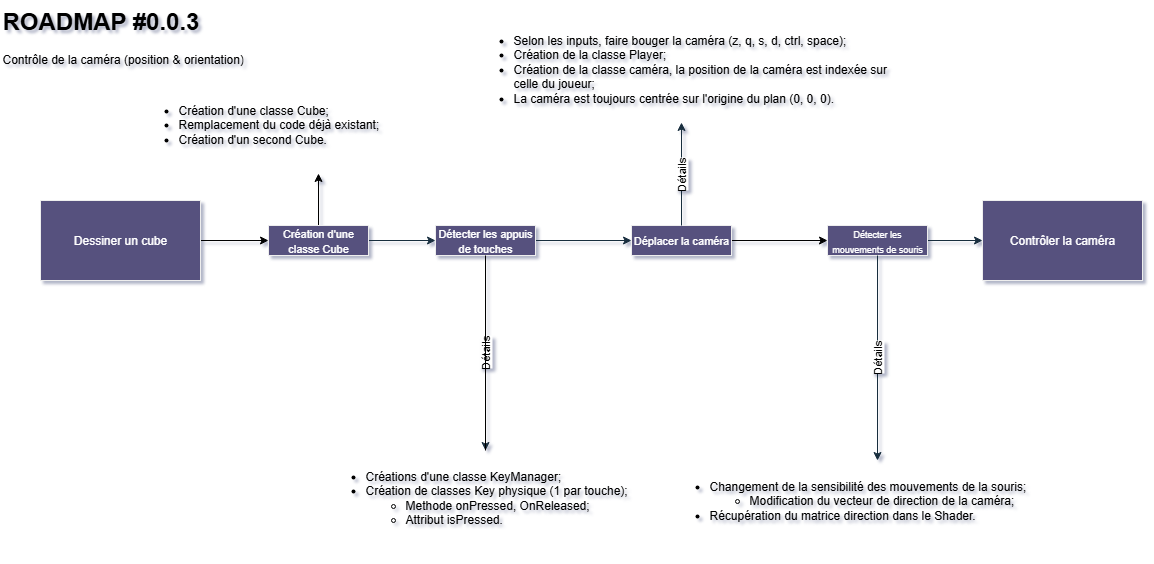

The diagram above was exported from draw.io. Its source (the exported page's mxGraphModel, read from the mxfile embedded in the PNG):
<mxGraphModel dx="1906" dy="971" grid="0" gridSize="10" guides="1" tooltips="1" connect="1" arrows="1" fold="1" page="0" pageScale="1" pageWidth="827" pageHeight="1169" math="0" shadow="1">
  <root>
    <mxCell id="0" />
    <mxCell id="1" parent="0" />
    <mxCell id="eXIGQxcMQj50jVCJq_CA-1" value="" style="edgeStyle=orthogonalEdgeStyle;rounded=0;orthogonalLoop=1;jettySize=auto;html=1;labelBackgroundColor=none;strokeColor=#182E3E;fontColor=default;exitX=1;exitY=0.5;exitDx=0;exitDy=0;" parent="1" source="lzlOlTGy8y_lj0kX5aOs-2" target="eXIGQxcMQj50jVCJq_CA-6" edge="1">
      <mxGeometry relative="1" as="geometry" />
    </mxCell>
    <mxCell id="lzlOlTGy8y_lj0kX5aOs-3" style="edgeStyle=orthogonalEdgeStyle;rounded=0;orthogonalLoop=1;jettySize=auto;html=1;exitX=1;exitY=0.5;exitDx=0;exitDy=0;entryX=0;entryY=0.5;entryDx=0;entryDy=0;" parent="1" source="eXIGQxcMQj50jVCJq_CA-2" target="lzlOlTGy8y_lj0kX5aOs-2" edge="1">
      <mxGeometry relative="1" as="geometry" />
    </mxCell>
    <mxCell id="eXIGQxcMQj50jVCJq_CA-2" value="Dessiner un cube" style="rounded=0;whiteSpace=wrap;html=1;labelBackgroundColor=none;fillColor=#56517E;strokeColor=#EEEEEE;fontColor=#FFFFFF;" parent="1" vertex="1">
      <mxGeometry x="40" y="200" width="160" height="80" as="geometry" />
    </mxCell>
    <mxCell id="eXIGQxcMQj50jVCJq_CA-3" value="Contrôler la caméra" style="rounded=0;whiteSpace=wrap;html=1;labelBackgroundColor=none;fillColor=#56517E;strokeColor=#EEEEEE;fontColor=#FFFFFF;" parent="1" vertex="1">
      <mxGeometry x="982" y="200" width="160" height="80" as="geometry" />
    </mxCell>
    <mxCell id="eXIGQxcMQj50jVCJq_CA-4" value="" style="edgeStyle=orthogonalEdgeStyle;rounded=0;orthogonalLoop=1;jettySize=auto;html=1;entryX=0;entryY=0.5;entryDx=0;entryDy=0;labelBackgroundColor=none;strokeColor=#182E3E;fontColor=default;" parent="1" source="eXIGQxcMQj50jVCJq_CA-6" target="eXIGQxcMQj50jVCJq_CA-8" edge="1">
      <mxGeometry relative="1" as="geometry">
        <mxPoint x="581" y="240" as="targetPoint" />
      </mxGeometry>
    </mxCell>
    <mxCell id="eXIGQxcMQj50jVCJq_CA-5" value="Détails" style="edgeStyle=orthogonalEdgeStyle;rounded=0;orthogonalLoop=1;jettySize=auto;html=1;strokeColor=#182E3E;horizontal=0;" parent="1" source="eXIGQxcMQj50jVCJq_CA-6" target="eXIGQxcMQj50jVCJq_CA-9" edge="1">
      <mxGeometry x="-0.0045" relative="1" as="geometry">
        <mxPoint as="offset" />
      </mxGeometry>
    </mxCell>
    <mxCell id="eXIGQxcMQj50jVCJq_CA-6" value="&lt;span style=&quot;font-size: 11px;&quot;&gt;Détecter les appuis de touches&lt;/span&gt;" style="rounded=0;whiteSpace=wrap;html=1;align=center;labelBackgroundColor=none;fillColor=#56517E;strokeColor=#EEEEEE;fontColor=#FFFFFF;" parent="1" vertex="1">
      <mxGeometry x="435" y="225" width="100" height="30" as="geometry" />
    </mxCell>
    <mxCell id="eXIGQxcMQj50jVCJq_CA-7" value="" style="edgeStyle=orthogonalEdgeStyle;rounded=0;orthogonalLoop=1;jettySize=auto;html=1;exitX=1;exitY=0.5;exitDx=0;exitDy=0;labelBackgroundColor=none;strokeColor=#182E3E;fontColor=default;" parent="1" source="88JwYsdk7pb474S3zGqt-2" target="eXIGQxcMQj50jVCJq_CA-3" edge="1">
      <mxGeometry relative="1" as="geometry">
        <mxPoint x="693" y="240" as="sourcePoint" />
      </mxGeometry>
    </mxCell>
    <mxCell id="lzlOlTGy8y_lj0kX5aOs-1" style="edgeStyle=orthogonalEdgeStyle;rounded=0;orthogonalLoop=1;jettySize=auto;html=1;exitX=1;exitY=0.5;exitDx=0;exitDy=0;entryX=0;entryY=0.5;entryDx=0;entryDy=0;" parent="1" source="eXIGQxcMQj50jVCJq_CA-8" target="88JwYsdk7pb474S3zGqt-2" edge="1">
      <mxGeometry relative="1" as="geometry" />
    </mxCell>
    <mxCell id="eXIGQxcMQj50jVCJq_CA-8" value="&lt;span style=&quot;font-size: 11px;&quot;&gt;Déplacer la caméra&lt;/span&gt;" style="rounded=0;whiteSpace=wrap;html=1;align=center;labelBackgroundColor=none;fillColor=#56517E;strokeColor=#EEEEEE;fontColor=#FFFFFF;" parent="1" vertex="1">
      <mxGeometry x="631" y="225" width="100" height="30" as="geometry" />
    </mxCell>
    <mxCell id="88JwYsdk7pb474S3zGqt-1" value="" style="edgeStyle=orthogonalEdgeStyle;rounded=0;orthogonalLoop=1;jettySize=auto;html=1;endArrow=none;endFill=0;" parent="1" source="eXIGQxcMQj50jVCJq_CA-9" target="eXIGQxcMQj50jVCJq_CA-6" edge="1">
      <mxGeometry relative="1" as="geometry" />
    </mxCell>
    <mxCell id="eXIGQxcMQj50jVCJq_CA-9" value="&lt;ul&gt;&lt;li&gt;Créations d'une classe KeyManager;&lt;/li&gt;&lt;li&gt;Création de classes Key physique (1 par touche);&lt;/li&gt;&lt;ul&gt;&lt;li&gt;Methode onPressed, OnReleased;&lt;/li&gt;&lt;li&gt;Attribut isPressed.&lt;/li&gt;&lt;/ul&gt;&lt;/ul&gt;" style="text;html=1;whiteSpace=wrap;overflow=hidden;rounded=0;labelBackgroundColor=none;fontColor=#000000;" parent="1" vertex="1">
      <mxGeometry x="322.5" y="450" width="325" height="100" as="geometry" />
    </mxCell>
    <mxCell id="eXIGQxcMQj50jVCJq_CA-10" value="&lt;ul&gt;&lt;li&gt;&lt;span style=&quot;background-color: transparent; color: light-dark(rgb(0, 0, 0), rgb(18, 18, 18));&quot;&gt;Selon les inputs, faire bouger la caméra (z, q, s, d, ctrl, space);&lt;/span&gt;&lt;/li&gt;&lt;li&gt;&lt;span style=&quot;background-color: transparent; color: light-dark(rgb(0, 0, 0), rgb(18, 18, 18));&quot;&gt;Création de la classe Player;&lt;/span&gt;&lt;/li&gt;&lt;li&gt;&lt;span style=&quot;background-color: transparent; color: light-dark(rgb(0, 0, 0), rgb(18, 18, 18));&quot;&gt;Création de la classe caméra, la position de la caméra est indexée sur celle du joueur;&lt;/span&gt;&lt;/li&gt;&lt;li&gt;&lt;span style=&quot;background-color: transparent; color: light-dark(rgb(0, 0, 0), rgb(18, 18, 18));&quot;&gt;La caméra est toujours centrée sur l'origine du plan (0, 0, 0).&lt;/span&gt;&lt;/li&gt;&lt;/ul&gt;" style="text;html=1;whiteSpace=wrap;overflow=hidden;rounded=0;labelBackgroundColor=none;fontColor=light-dark(#000000, #121212);align=left;" parent="1" vertex="1">
      <mxGeometry x="471" y="14" width="420" height="108" as="geometry" />
    </mxCell>
    <mxCell id="eXIGQxcMQj50jVCJq_CA-11" value="Détails" style="edgeStyle=orthogonalEdgeStyle;rounded=0;orthogonalLoop=1;jettySize=auto;html=1;strokeColor=#182E3E;horizontal=0;exitX=0.5;exitY=0;exitDx=0;exitDy=0;" parent="1" source="eXIGQxcMQj50jVCJq_CA-8" target="eXIGQxcMQj50jVCJq_CA-10" edge="1">
      <mxGeometry x="-0.0045" relative="1" as="geometry">
        <mxPoint x="625" y="310" as="sourcePoint" />
        <mxPoint x="625" y="425" as="targetPoint" />
        <mxPoint as="offset" />
      </mxGeometry>
    </mxCell>
    <mxCell id="eXIGQxcMQj50jVCJq_CA-12" value="&lt;h1 style=&quot;margin-top: 0px;&quot;&gt;ROADMAP #0.0.3&lt;/h1&gt;&lt;p&gt;Contrôle de la caméra (position &amp;amp; orientation)&lt;/p&gt;" style="text;html=1;whiteSpace=wrap;overflow=hidden;rounded=0;" parent="1" vertex="1">
      <mxGeometry width="250" height="120" as="geometry" />
    </mxCell>
    <mxCell id="88JwYsdk7pb474S3zGqt-2" value="&lt;font style=&quot;font-size: 9px;&quot;&gt;Détecter les mouvements de souris&lt;/font&gt;" style="rounded=0;whiteSpace=wrap;html=1;align=center;labelBackgroundColor=none;fillColor=#56517E;strokeColor=#EEEEEE;fontColor=#FFFFFF;" parent="1" vertex="1">
      <mxGeometry x="827" y="225" width="100" height="30" as="geometry" />
    </mxCell>
    <mxCell id="88JwYsdk7pb474S3zGqt-6" value="&lt;ul&gt;&lt;li&gt;&lt;span style=&quot;background-color: transparent; color: light-dark(rgb(0, 0, 0), rgb(18, 18, 18));&quot;&gt;Changement de la sensibilité des mouvements de la souris;&lt;/span&gt;&lt;/li&gt;&lt;ul&gt;&lt;li&gt;&lt;span style=&quot;background-color: transparent; color: light-dark(rgb(0, 0, 0), rgb(18, 18, 18));&quot;&gt;Modification du vecteur de direction de la caméra;&lt;/span&gt;&lt;/li&gt;&lt;/ul&gt;&lt;li&gt;Récupération du matrice direction dans le Shader.&lt;/li&gt;&lt;/ul&gt;" style="text;html=1;whiteSpace=wrap;overflow=hidden;rounded=0;labelBackgroundColor=none;fontColor=light-dark(#000000, #121212);align=left;" parent="1" vertex="1">
      <mxGeometry x="667" y="460" width="420" height="80" as="geometry" />
    </mxCell>
    <mxCell id="88JwYsdk7pb474S3zGqt-7" value="Détails" style="edgeStyle=orthogonalEdgeStyle;rounded=0;orthogonalLoop=1;jettySize=auto;html=1;strokeColor=#182E3E;horizontal=0;exitX=0.5;exitY=1;exitDx=0;exitDy=0;entryX=0.5;entryY=0;entryDx=0;entryDy=0;" parent="1" source="88JwYsdk7pb474S3zGqt-2" target="88JwYsdk7pb474S3zGqt-6" edge="1">
      <mxGeometry x="-0.0045" relative="1" as="geometry">
        <mxPoint x="988" y="365" as="sourcePoint" />
        <mxPoint x="877" y="355" as="targetPoint" />
        <mxPoint as="offset" />
      </mxGeometry>
    </mxCell>
    <mxCell id="lzlOlTGy8y_lj0kX5aOs-4" style="edgeStyle=orthogonalEdgeStyle;rounded=0;orthogonalLoop=1;jettySize=auto;html=1;exitX=0.5;exitY=0;exitDx=0;exitDy=0;entryX=0.5;entryY=1;entryDx=0;entryDy=0;" parent="1" source="lzlOlTGy8y_lj0kX5aOs-2" target="lzlOlTGy8y_lj0kX5aOs-5" edge="1">
      <mxGeometry relative="1" as="geometry">
        <mxPoint x="317.7241379310344" y="119.15678879310349" as="targetPoint" />
      </mxGeometry>
    </mxCell>
    <mxCell id="lzlOlTGy8y_lj0kX5aOs-2" value="&lt;span style=&quot;font-size: 11px;&quot;&gt;Création d'une classe Cube&lt;/span&gt;" style="rounded=0;whiteSpace=wrap;html=1;align=center;labelBackgroundColor=none;fillColor=#56517E;strokeColor=#EEEEEE;fontColor=#FFFFFF;" parent="1" vertex="1">
      <mxGeometry x="268" y="225" width="100" height="30" as="geometry" />
    </mxCell>
    <mxCell id="lzlOlTGy8y_lj0kX5aOs-5" value="&lt;ul&gt;&lt;li&gt;Création d'une classe Cube;&lt;/li&gt;&lt;li&gt;Remplacement du code déjà existant;&lt;/li&gt;&lt;li&gt;Création d'un second Cube.&lt;/li&gt;&lt;/ul&gt;" style="text;html=1;whiteSpace=wrap;overflow=hidden;rounded=0;labelBackgroundColor=none;fontColor=light-dark(#000000, #121212);align=left;" parent="1" vertex="1">
      <mxGeometry x="136" y="84" width="364" height="89" as="geometry" />
    </mxCell>
  </root>
</mxGraphModel>